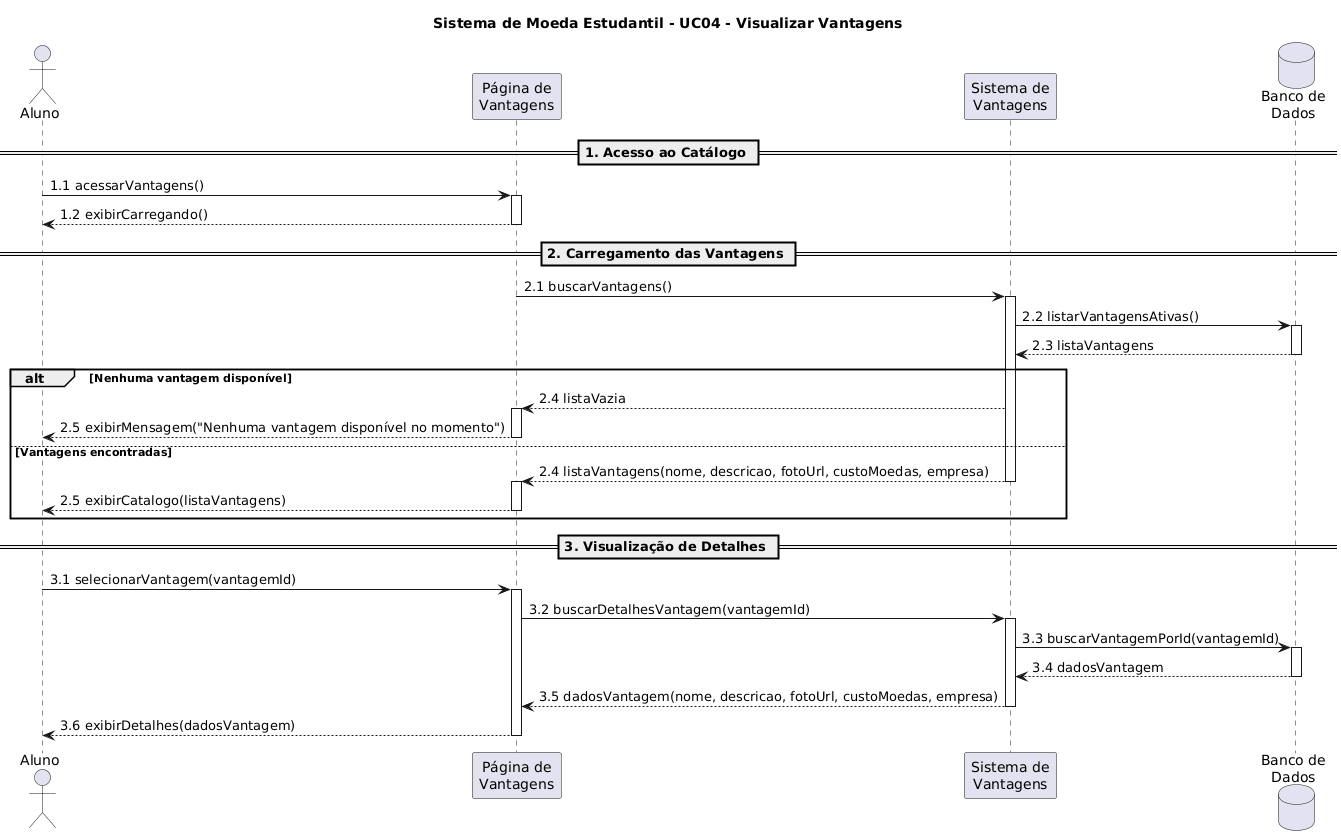

The diagram above was rendered by PlantUML. Its source (embedded in the PNG):
@startuml
title Sistema de Moeda Estudantil - UC04 - Visualizar Vantagens

actor "Aluno" as A
participant "Página de\nVantagens" as PV
participant "Sistema de\nVantagens" as SV
database "Banco de\nDados" as BD

== 1. Acesso ao Catálogo ==

A -> PV: 1.1 acessarVantagens()
activate PV
PV --> A: 1.2 exibirCarregando()
deactivate PV

== 2. Carregamento das Vantagens ==

PV -> SV: 2.1 buscarVantagens()
activate SV
SV -> BD: 2.2 listarVantagensAtivas()
activate BD
BD --> SV: 2.3 listaVantagens
deactivate BD

alt Nenhuma vantagem disponível
    SV --> PV: 2.4 listaVazia
    activate PV
    PV --> A: 2.5 exibirMensagem("Nenhuma vantagem disponível no momento")
    deactivate PV

else Vantagens encontradas
    SV --> PV: 2.4 listaVantagens(nome, descricao, fotoUrl, custoMoedas, empresa)
    deactivate SV
    activate PV
    PV --> A: 2.5 exibirCatalogo(listaVantagens)
    deactivate PV
end


== 3. Visualização de Detalhes ==

A -> PV: 3.1 selecionarVantagem(vantagemId)
activate PV
PV -> SV: 3.2 buscarDetalhesVantagem(vantagemId)
activate SV
SV -> BD: 3.3 buscarVantagemPorId(vantagemId)
activate BD
BD --> SV: 3.4 dadosVantagem
deactivate BD
SV --> PV: 3.5 dadosVantagem(nome, descricao, fotoUrl, custoMoedas, empresa)
deactivate SV
PV --> A: 3.6 exibirDetalhes(dadosVantagem)
deactivate PV
@enduml